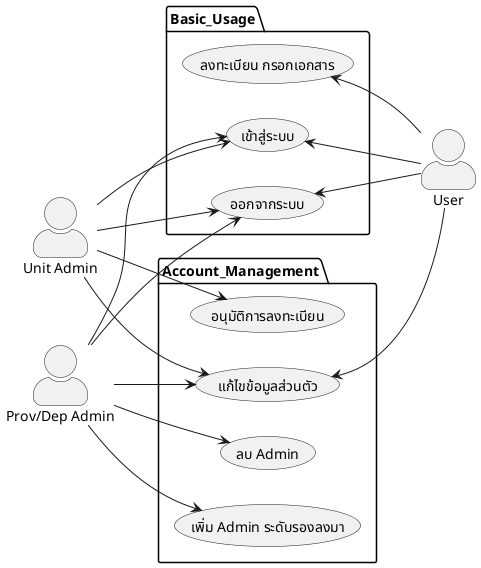

The diagram above was rendered by PlantUML. Its source (embedded in the PNG):
@startuml
skinparam actorStyle awesome
skinparam DefaultFontName "kanit"
left to right direction
:Unit Admin: as UA
:User: as U
:Prov/Dep Admin: as PDA
' :บุคคลทั่วไป: as P

package Basic_Usage {
  (ลงทะเบียน กรอกเอกสาร) as B1
  (เข้าสู่ระบบ) as B2
  (ออกจากระบบ) as B3
}

package Account_Management {
  (อนุมัติการลงทะเบียน) as A1
  (เพิ่ม Admin ระดับรองลงมา) as A2
  (ลบ Admin) as A3
  (แก้ไขข้อมูลส่วนตัว) as A4
}


UA --> B2
UA --> B3
UA --> A1
UA --> A4


PDA --> B2
PDA --> B3
PDA --> A2
PDA --> A3
PDA --> A4

U -up-> B1
U -up-> B2
U -up-> B3
U -up-> A4


newpage
skinparam actorStyle awesome
skinparam DefaultFontName "kanit"
left to right direction
' :Unit Admin: as UA
' :Users: as U
:Prov/Dep Admin: as PDA
' :บุคคลทั่วไป: as P

package Unit_Management {
  (เพิ่มหน่วยบริการ) as UM1
  (แก้ไขข้อมูลหน่วยบริการ) as UM2
  (ลบหน่วยบริการ) as UM3
  (เพิ่มลายเซ็น Electronic ในระบบ) as UM4
  (เพิ่มตราประทับของหน่วยงาน) as UM5
  (แก้ไขลายเซ็นของหน่วยงาน) as UM6
  (แก้ไขตราประทับของหน่วยงาน) as UM7
}

PDA --> UM1
PDA --> UM2
PDA --> UM3
PDA --> UM4
PDA --> UM5
PDA --> UM6
PDA --> UM7


newpage

skinparam actorStyle awesome
skinparam DefaultFontName "kanit"
left to right direction
:Unit Admin: as UA
:User: as U
:Prov/Dep Admin: as PDA
' :บุคคลทั่วไป: as P

package Card_Request {
  
  (Upload ภาพถ่ายตนเอง) as C2
  (พิมพ์เอกสารคำขอ) as C3
  (Upload เอกสารคำขอ) as C4
  (พิมพ์เอกสารประสบการณ์) as C5
  (Upload เอกสารประสบการณ์) as C6
  (Upload บัตรจนท.รัฐ) as C15
  (แก้ไขเอกสาร) as C7
  (ตรวจสอบเอกสาร) as C8
  (สั่งแก้ไขเอกสาร) as C9
  (เลือกวิธีการลงนาม) as C10
  (เลือกวันที่อนุมัติ) as C11
  (พิมพ์บัตรที่อนุมัติแล้ว) as C12
  (Upload สำเนาบัตร) as C13
  (ตั้งรหัส QR Code) as C14
}


U --> C2
U --> C3

U --> C5

U --> C7
U --> C14
U --> C13

UA -up-> C4
UA -up-> C6
UA -up-> C7
UA -up-> C15

PDA -up-> C10
PDA -up-> C11
PDA -up-> C12
PDA -up-> C8
PDA -up-> C9



newpage

skinparam actorStyle awesome
skinparam DefaultFontName "kanit"
left to right direction
' :Unit Admin: as UA
:User: as U
' :Prov/Dep Admin: as PDA
:บุคคลทั่วไป: as P

package Card_View {
  (ดูบัตรออนไลน์ ผ่านหน้าเว็บ) as V1
  (ดูบัตรออนไลน์ผ่าน QR code) as V2
}

U --> V1
U --> V2
P --> V2
@enduml